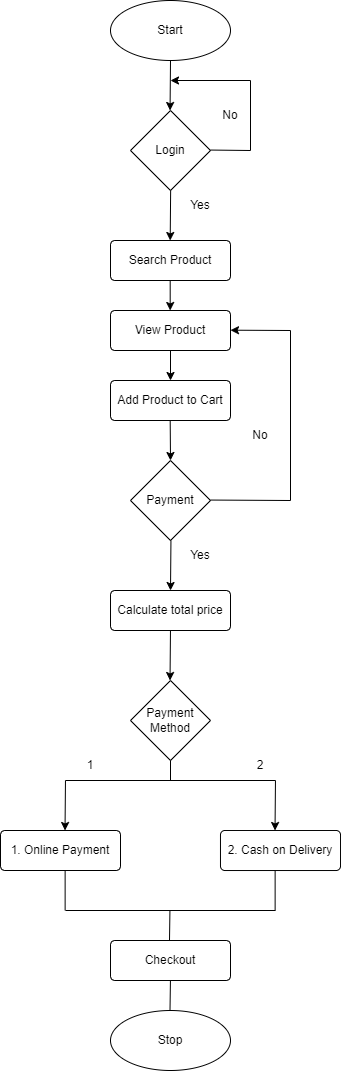

The diagram above was exported from draw.io. Its source (the exported page's mxGraphModel, read from the mxfile embedded in the PNG):
<mxGraphModel dx="359" dy="354" grid="1" gridSize="10" guides="1" tooltips="1" connect="1" arrows="1" fold="1" page="1" pageScale="1" pageWidth="850" pageHeight="1100" math="0" shadow="0">
  <root>
    <mxCell id="0" />
    <mxCell id="1" parent="0" />
    <mxCell id="2" value="Start" style="ellipse;whiteSpace=wrap;html=1;" vertex="1" parent="1">
      <mxGeometry x="340" y="10" width="120" height="60" as="geometry" />
    </mxCell>
    <mxCell id="3" value="Login" style="rhombus;whiteSpace=wrap;html=1;" vertex="1" parent="1">
      <mxGeometry x="360" y="120" width="80" height="80" as="geometry" />
    </mxCell>
    <mxCell id="4" value="" style="endArrow=classic;html=1;" edge="1" parent="1">
      <mxGeometry width="50" height="50" relative="1" as="geometry">
        <mxPoint x="400" y="70" as="sourcePoint" />
        <mxPoint x="399.55" y="120" as="targetPoint" />
      </mxGeometry>
    </mxCell>
    <mxCell id="5" value="" style="endArrow=none;html=1;" edge="1" parent="1">
      <mxGeometry width="50" height="50" relative="1" as="geometry">
        <mxPoint x="440" y="159.55" as="sourcePoint" />
        <mxPoint x="480" y="160" as="targetPoint" />
      </mxGeometry>
    </mxCell>
    <mxCell id="6" value="" style="endArrow=none;html=1;" edge="1" parent="1">
      <mxGeometry width="50" height="50" relative="1" as="geometry">
        <mxPoint x="480" y="160" as="sourcePoint" />
        <mxPoint x="480" y="90" as="targetPoint" />
      </mxGeometry>
    </mxCell>
    <mxCell id="7" value="" style="endArrow=classic;html=1;" edge="1" parent="1">
      <mxGeometry width="50" height="50" relative="1" as="geometry">
        <mxPoint x="480" y="90" as="sourcePoint" />
        <mxPoint x="399.99999999999994" y="90" as="targetPoint" />
      </mxGeometry>
    </mxCell>
    <mxCell id="8" value="No" style="text;html=1;strokeColor=none;fillColor=none;align=center;verticalAlign=middle;whiteSpace=wrap;rounded=0;" vertex="1" parent="1">
      <mxGeometry x="430" y="110" width="60" height="30" as="geometry" />
    </mxCell>
    <mxCell id="10" value="Search Product" style="rounded=1;whiteSpace=wrap;html=1;arcSize=11;" vertex="1" parent="1">
      <mxGeometry x="340" y="250" width="120" height="40" as="geometry" />
    </mxCell>
    <mxCell id="12" value="View Product" style="rounded=1;whiteSpace=wrap;html=1;arcSize=11;" vertex="1" parent="1">
      <mxGeometry x="340" y="320" width="120" height="40" as="geometry" />
    </mxCell>
    <mxCell id="13" value="Add Product to Cart" style="rounded=1;whiteSpace=wrap;html=1;arcSize=11;" vertex="1" parent="1">
      <mxGeometry x="340" y="390" width="120" height="40" as="geometry" />
    </mxCell>
    <mxCell id="14" value="Payment" style="rhombus;whiteSpace=wrap;html=1;" vertex="1" parent="1">
      <mxGeometry x="360" y="470" width="80" height="80" as="geometry" />
    </mxCell>
    <mxCell id="15" value="" style="endArrow=classic;html=1;entryX=0.5;entryY=0;entryDx=0;entryDy=0;" edge="1" parent="1" source="12" target="13">
      <mxGeometry width="50" height="50" relative="1" as="geometry">
        <mxPoint x="390" y="340" as="sourcePoint" />
        <mxPoint x="390" y="380" as="targetPoint" />
      </mxGeometry>
    </mxCell>
    <mxCell id="16" value="" style="endArrow=classic;html=1;entryX=0.5;entryY=0;entryDx=0;entryDy=0;" edge="1" parent="1">
      <mxGeometry width="50" height="50" relative="1" as="geometry">
        <mxPoint x="399.6899999999999" y="290" as="sourcePoint" />
        <mxPoint x="399.6899999999999" y="320" as="targetPoint" />
      </mxGeometry>
    </mxCell>
    <mxCell id="17" value="" style="endArrow=classic;html=1;" edge="1" parent="1">
      <mxGeometry width="50" height="50" relative="1" as="geometry">
        <mxPoint x="400.1399999999999" y="200.00000000000006" as="sourcePoint" />
        <mxPoint x="399.68999999999994" y="250.00000000000006" as="targetPoint" />
      </mxGeometry>
    </mxCell>
    <mxCell id="18" value="" style="endArrow=classic;html=1;entryX=0.5;entryY=0;entryDx=0;entryDy=0;" edge="1" parent="1" target="14">
      <mxGeometry width="50" height="50" relative="1" as="geometry">
        <mxPoint x="399.6899999999999" y="430" as="sourcePoint" />
        <mxPoint x="399.6899999999999" y="460" as="targetPoint" />
      </mxGeometry>
    </mxCell>
    <mxCell id="19" value="Yes" style="text;html=1;strokeColor=none;fillColor=none;align=center;verticalAlign=middle;whiteSpace=wrap;rounded=0;" vertex="1" parent="1">
      <mxGeometry x="400" y="200" width="60" height="30" as="geometry" />
    </mxCell>
    <mxCell id="20" value="" style="endArrow=none;html=1;" edge="1" parent="1">
      <mxGeometry width="50" height="50" relative="1" as="geometry">
        <mxPoint x="440.0000000000001" y="509.54999999999995" as="sourcePoint" />
        <mxPoint x="520" y="510" as="targetPoint" />
      </mxGeometry>
    </mxCell>
    <mxCell id="21" value="" style="endArrow=none;html=1;" edge="1" parent="1">
      <mxGeometry width="50" height="50" relative="1" as="geometry">
        <mxPoint x="520" y="510" as="sourcePoint" />
        <mxPoint x="520" y="340" as="targetPoint" />
      </mxGeometry>
    </mxCell>
    <mxCell id="22" value="" style="endArrow=classic;html=1;" edge="1" parent="1">
      <mxGeometry width="50" height="50" relative="1" as="geometry">
        <mxPoint x="520" y="340" as="sourcePoint" />
        <mxPoint x="459.9999999999999" y="339.69" as="targetPoint" />
      </mxGeometry>
    </mxCell>
    <mxCell id="23" value="No" style="text;html=1;strokeColor=none;fillColor=none;align=center;verticalAlign=middle;whiteSpace=wrap;rounded=0;" vertex="1" parent="1">
      <mxGeometry x="460" y="430" width="60" height="30" as="geometry" />
    </mxCell>
    <mxCell id="24" value="Yes" style="text;html=1;strokeColor=none;fillColor=none;align=center;verticalAlign=middle;whiteSpace=wrap;rounded=0;" vertex="1" parent="1">
      <mxGeometry x="400" y="550" width="60" height="30" as="geometry" />
    </mxCell>
    <mxCell id="25" value="" style="endArrow=classic;html=1;" edge="1" parent="1">
      <mxGeometry width="50" height="50" relative="1" as="geometry">
        <mxPoint x="400.4499999999999" y="550" as="sourcePoint" />
        <mxPoint x="399.99999999999983" y="600" as="targetPoint" />
      </mxGeometry>
    </mxCell>
    <mxCell id="26" value="Calculate total price" style="rounded=1;whiteSpace=wrap;html=1;arcSize=11;" vertex="1" parent="1">
      <mxGeometry x="340" y="600" width="120" height="40" as="geometry" />
    </mxCell>
    <mxCell id="27" value="Payment Method" style="rhombus;whiteSpace=wrap;html=1;" vertex="1" parent="1">
      <mxGeometry x="360" y="690" width="80" height="80" as="geometry" />
    </mxCell>
    <mxCell id="28" value="1. Online Payment" style="rounded=1;whiteSpace=wrap;html=1;arcSize=11;" vertex="1" parent="1">
      <mxGeometry x="230" y="840" width="120" height="40" as="geometry" />
    </mxCell>
    <mxCell id="29" value="2. Cash on Delivery" style="rounded=1;whiteSpace=wrap;html=1;arcSize=11;" vertex="1" parent="1">
      <mxGeometry x="450" y="840" width="120" height="40" as="geometry" />
    </mxCell>
    <mxCell id="30" value="" style="endArrow=classic;html=1;" edge="1" parent="1">
      <mxGeometry width="50" height="50" relative="1" as="geometry">
        <mxPoint x="399.9699999999998" y="640" as="sourcePoint" />
        <mxPoint x="399.51999999999975" y="690" as="targetPoint" />
      </mxGeometry>
    </mxCell>
    <mxCell id="31" value="" style="endArrow=classic;html=1;" edge="1" parent="1">
      <mxGeometry width="50" height="50" relative="1" as="geometry">
        <mxPoint x="294.9699999999998" y="790" as="sourcePoint" />
        <mxPoint x="294.51999999999975" y="840" as="targetPoint" />
      </mxGeometry>
    </mxCell>
    <mxCell id="32" value="" style="endArrow=classic;html=1;" edge="1" parent="1">
      <mxGeometry width="50" height="50" relative="1" as="geometry">
        <mxPoint x="504.9699999999998" y="790" as="sourcePoint" />
        <mxPoint x="504.51999999999975" y="840" as="targetPoint" />
      </mxGeometry>
    </mxCell>
    <mxCell id="33" value="" style="endArrow=none;html=1;" edge="1" parent="1">
      <mxGeometry width="50" height="50" relative="1" as="geometry">
        <mxPoint x="295" y="790" as="sourcePoint" />
        <mxPoint x="505" y="790" as="targetPoint" />
      </mxGeometry>
    </mxCell>
    <mxCell id="34" value="" style="endArrow=none;html=1;" edge="1" parent="1">
      <mxGeometry width="50" height="50" relative="1" as="geometry">
        <mxPoint x="400" y="790" as="sourcePoint" />
        <mxPoint x="400" y="770" as="targetPoint" />
      </mxGeometry>
    </mxCell>
    <mxCell id="35" value="1" style="text;html=1;strokeColor=none;fillColor=none;align=center;verticalAlign=middle;whiteSpace=wrap;rounded=0;" vertex="1" parent="1">
      <mxGeometry x="290" y="760" width="60" height="30" as="geometry" />
    </mxCell>
    <mxCell id="36" value="2" style="text;html=1;strokeColor=none;fillColor=none;align=center;verticalAlign=middle;whiteSpace=wrap;rounded=0;" vertex="1" parent="1">
      <mxGeometry x="460" y="760" width="60" height="30" as="geometry" />
    </mxCell>
    <mxCell id="37" value="" style="endArrow=none;html=1;" edge="1" parent="1">
      <mxGeometry width="50" height="50" relative="1" as="geometry">
        <mxPoint x="504.63" y="920" as="sourcePoint" />
        <mxPoint x="504.63" y="880" as="targetPoint" />
      </mxGeometry>
    </mxCell>
    <mxCell id="38" value="" style="endArrow=none;html=1;" edge="1" parent="1">
      <mxGeometry width="50" height="50" relative="1" as="geometry">
        <mxPoint x="294.6300000000001" y="920" as="sourcePoint" />
        <mxPoint x="294.6300000000001" y="880" as="targetPoint" />
      </mxGeometry>
    </mxCell>
    <mxCell id="39" value="" style="endArrow=none;html=1;" edge="1" parent="1">
      <mxGeometry width="50" height="50" relative="1" as="geometry">
        <mxPoint x="295" y="920" as="sourcePoint" />
        <mxPoint x="505" y="920" as="targetPoint" />
      </mxGeometry>
    </mxCell>
    <mxCell id="40" value="" style="endArrow=none;html=1;" edge="1" parent="1">
      <mxGeometry width="50" height="50" relative="1" as="geometry">
        <mxPoint x="399.43" y="920" as="sourcePoint" />
        <mxPoint x="399" y="950" as="targetPoint" />
      </mxGeometry>
    </mxCell>
    <mxCell id="41" value="Checkout" style="rounded=1;whiteSpace=wrap;html=1;arcSize=11;" vertex="1" parent="1">
      <mxGeometry x="340" y="950" width="120" height="40" as="geometry" />
    </mxCell>
    <mxCell id="42" value="Stop" style="ellipse;whiteSpace=wrap;html=1;" vertex="1" parent="1">
      <mxGeometry x="340" y="1020" width="120" height="60" as="geometry" />
    </mxCell>
    <mxCell id="43" value="" style="endArrow=none;html=1;" edge="1" parent="1">
      <mxGeometry width="50" height="50" relative="1" as="geometry">
        <mxPoint x="399.9300000000002" y="990" as="sourcePoint" />
        <mxPoint x="399.5" y="1020" as="targetPoint" />
      </mxGeometry>
    </mxCell>
  </root>
</mxGraphModel>